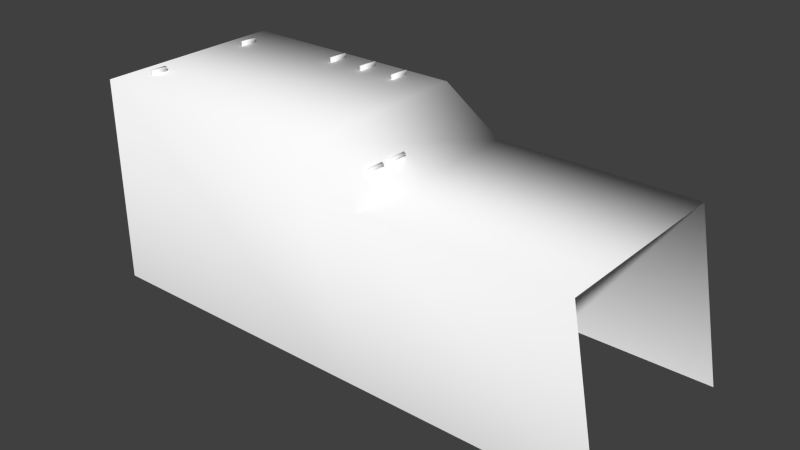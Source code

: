 # Source: pedestal.blend  (saved by Blender 2.73.0; exported with 4.5.12 LTS)
import bpy
from mathutils import Matrix  # noqa: F401  (used for matrix-valued properties, if any)

bpy.ops.wm.read_factory_settings(use_empty=True)
scene = bpy.context.scene
scene.name = 'Scene'

# ---- collections
col_collection_1 = bpy.data.collections.new('Collection 1'); scene.collection.children.link(col_collection_1)

# ---- materials (node trees are filled in below, after node groups)
mat_defaultwhite = bpy.data.materials.new('DefaultWhite')
mat_defaultwhite.alpha_threshold = 0.0
mat_defaultwhite.use_transparent_shadow = False
mat_defaultwhite.diffuse_color = (1.0, 1.0, 1.0, 1.0)
mat_defaultwhite.roughness = 0.5
mat_defaultwhite.line_color = (0.0, 0.0, 0.0, 1.0)

# ---- node groups
ng_auto_smooth = bpy.data.node_groups.new('Auto Smooth', 'GeometryNodeTree')
_s = ng_auto_smooth.interface.new_socket(name='Geometry', in_out='OUTPUT', socket_type='NodeSocketGeometry')
_s = ng_auto_smooth.interface.new_socket(name='Geometry', in_out='INPUT', socket_type='NodeSocketGeometry')
_s = ng_auto_smooth.interface.new_socket(name='Angle', in_out='INPUT', socket_type='NodeSocketFloat')
_s.subtype = 'ANGLE'
_s.min_value = 0.0
_s.max_value = 3.142
ng_auto_smooth.is_modifier = True
_N = ng_auto_smooth.nodes; _L = ng_auto_smooth.links
n0 = _N.new('NodeGroupOutput'); n0.name = 'Group Output'; n0.location = (480, -100)
n1 = _N.new('NodeGroupInput'); n1.name = 'Group Input'; n1.location = (-420, -300)
n2 = _N.new('NodeGroupInput'); n2.name = 'Group Input.001'; n2.location = (-60, -100)
n3 = _N.new('GeometryNodeSetShadeSmooth'); n3.name = 'Set Shade Smooth'; n3.location = (120, -100)
n3.domain = 'EDGE'
n4 = _N.new('GeometryNodeSetShadeSmooth'); n4.name = 'Set Shade Smooth.001'; n4.location = (300, -100)
n5 = _N.new('GeometryNodeInputMeshEdgeAngle'); n5.name = 'Edge Angle'; n5.location = (-420, -220)
n6 = _N.new('GeometryNodeInputEdgeSmooth'); n6.name = 'Is Edge Smooth'; n6.location = (-60, -160)
n7 = _N.new('GeometryNodeInputShadeSmooth'); n7.name = 'Is Face Smooth'; n7.location = (-240, -340)
n8 = _N.new('FunctionNodeBooleanMath'); n8.name = 'Boolean Math'; n8.location = (-60, -220)
n9 = _N.new('FunctionNodeCompare'); n9.name = 'Compare'; n9.location = (-240, -180)
n9.operation = 'LESS_EQUAL'
_L.new(n5.outputs[0], n9.inputs[0])
_L.new(n4.outputs[0], n0.inputs[0])
_L.new(n1.outputs[1], n9.inputs[1])
_L.new(n9.outputs[0], n8.inputs[0])
_L.new(n7.outputs[0], n8.inputs[1])
_L.new(n2.outputs[0], n3.inputs[0])
_L.new(n6.outputs[0], n3.inputs[1])
_L.new(n3.outputs[0], n4.inputs[0])
_L.new(n8.outputs[0], n3.inputs[2])
n0.is_active_output = True

# ---- material node trees

# ---- world
world_world = bpy.data.worlds.new('World'); scene.world = world_world
world_world.color = (0.05088, 0.05088, 0.05088)
world_world.use_sun_shadow = False
world_world.sun_shadow_jitter_overblur = 0.0
world_world.cycles.sampling_method = 'MANUAL'
world_world.cycles.sample_map_resolution = 256

# ---- meshes
me_pedestal = bpy.data.meshes.new('pedestal')
me_pedestal.from_pydata([(0.731, -0.238, -0.3759), (-0.3658, 0.162, 0.05075), (0.1309, 0.162, 0.05075), (0.2259, 0.1619, -0.3759), (-0.3653, 0.1622, -0.3763), (0.2543, 0.162, -0.03492), (0.6679, 0.162, -0.03492), (0.731, 0.162, -0.3763), (0.6679, -0.238, -0.03492), (0.2543, -0.238, -0.03492), (0.2259, -0.2381, -0.3759), (0.1309, -0.2379, 0.05075), (-0.3658, -0.238, 0.05075), (-0.3653, -0.2378, -0.3763), (-0.1088, 0.1429, 0.06007), (-0.1147, 0.1429, 0.06007), (-0.1147, 0.103, 0.06007), (-0.1088, 0.103, 0.06007), (-0.1088, 0.1429, 0.05014), (-0.1088, 0.103, 0.05014), (-0.1147, 0.103, 0.05014), (-0.1147, 0.1429, 0.05014), (-0.03662, 0.1429, 0.05014), (-0.03662, 0.1429, 0.06007), (-0.03069, 0.1429, 0.06007), (-0.03069, 0.1429, 0.05014), (-0.03662, 0.103, 0.05014), (-0.03662, 0.103, 0.06007), (-0.03069, 0.103, 0.05014), (-0.03069, 0.103, 0.06007), (0.04814, 0.1429, 0.06007), (0.04221, 0.1429, 0.06007), (0.04221, 0.103, 0.06007), (0.04814, 0.103, 0.06007), (0.04814, 0.1429, 0.05014), (0.04814, 0.103, 0.05014), (0.04221, 0.103, 0.05014), (0.04221, 0.1429, 0.05014), (-0.3253, 0.09618, 0.05014), (-0.3253, 0.09618, 0.06007), (-0.3194, 0.09618, 0.06007), (-0.3194, 0.09618, 0.05014), (-0.3253, 0.06209, 0.05014), (-0.3253, 0.06209, 0.06007), (-0.3194, 0.06209, 0.05014), (-0.3194, 0.06209, 0.06007), (-0.3194, -0.1379, 0.06007), (-0.3253, -0.1379, 0.06007), (-0.3253, -0.172, 0.06007), (-0.3194, -0.172, 0.06007), (-0.3194, -0.1379, 0.05014), (-0.3194, -0.172, 0.05014), (-0.3253, -0.172, 0.05014), (-0.3253, -0.1379, 0.05014), (0.2073, -0.1222, -0.002989), (0.2131, -0.1222, 0.005069), (0.2179, -0.1222, 0.001607), (0.2121, -0.1222, -0.006451), (0.2073, -0.162, -0.002989), (0.2131, -0.162, 0.005069), (0.2121, -0.162, -0.006451), (0.2179, -0.162, 0.001607), (0.2179, -0.06443, 0.001607), (0.2131, -0.06443, 0.005069), (0.2131, -0.1043, 0.005069), (0.2179, -0.1043, 0.001607), (0.2121, -0.06443, -0.006451), (0.2121, -0.1043, -0.006451), (0.2073, -0.1043, -0.002989), (0.2073, -0.06443, -0.002989)], [], [(6, 5, 9, 8), (1, 2, 3, 4), (2, 5, 3), (5, 6, 7, 3), (0, 8, 9, 10), (10, 9, 11), (10, 11, 12, 13), (14, 15, 16, 17), (18, 14, 17, 19), (19, 17, 16, 20), (20, 16, 15, 21), (14, 18, 21, 15), (22, 23, 24, 25), (26, 27, 23, 22), (28, 29, 27, 26), (25, 24, 29, 28), (24, 23, 27, 29), (30, 31, 32, 33), (34, 30, 33, 35), (35, 33, 32, 36), (36, 32, 31, 37), (37, 31, 30, 34), (38, 39, 40, 41), (42, 43, 39, 38), (44, 45, 43, 42), (41, 40, 45, 44), (40, 39, 43, 45), (46, 47, 48, 49), (50, 46, 49, 51), (51, 49, 48, 52), (52, 48, 47, 53), (53, 47, 46, 50), (54, 55, 56, 57), (58, 59, 55, 54), (60, 61, 59, 58), (57, 56, 61, 60), (56, 55, 59, 61), (62, 63, 64, 65), (66, 62, 65, 67), (67, 65, 64, 68), (68, 64, 63, 69), (69, 63, 62, 66), (12, 11, 2, 1), (11, 9, 5, 2)])
me_pedestal.polygons.foreach_set('use_smooth', [True] * 44)
_uv = me_pedestal.uv_layers.new(name='UVMap')
_uv.uv.foreach_set('vector', [0.8952, 0.561, 0.8952, 0.9977, 0.4566, 0.9977, 0.4566, 0.561, 0.7457, 0.9553, 0.7457, 0.8139, 0.7457, 0.7869, 0.7458, 0.9551, 0.7457, 0.8139, 0.7457, 0.7788, 0.7457, 0.7869, 0.7457, 0.7788, 0.7457, 0.6611, 0.7457, 0.6432, 0.7457, 0.7869, 0.6319, 0.6432, 0.6319, 0.6611, 0.6319, 0.7788, 0.6319, 0.7869, 0.6319, 0.7869, 0.6319, 0.7788, 0.6319, 0.8139, 0.6319, 0.7869, 0.6319, 0.8139, 0.6319, 0.9553, 0.632, 0.9551, 0.7403, 0.8821, 0.7403, 0.8838, 0.7289, 0.8838, 0.7289, 0.8821, 0.7403, 0.8821, 0.7403, 0.8821, 0.7289, 0.8821, 0.7289, 0.8821, 0.7289, 0.8821, 0.7289, 0.8821, 0.7289, 0.8838, 0.7289, 0.8838, 0.7289, 0.8838, 0.7289, 0.8838, 0.7403, 0.8838, 0.7403, 0.8838, 0.7403, 0.8821, 0.7403, 0.8821, 0.7403, 0.8838, 0.7403, 0.8838, 0.7403, 0.8616, 0.7403, 0.8616, 0.7403, 0.8599, 0.7403, 0.8599, 0.7289, 0.8616, 0.7289, 0.8616, 0.7403, 0.8616, 0.7403, 0.8616, 0.7289, 0.8599, 0.7289, 0.8599, 0.7289, 0.8616, 0.7289, 0.8616, 0.7403, 0.8599, 0.7403, 0.8599, 0.7289, 0.8599, 0.7289, 0.8599, 0.7403, 0.8599, 0.7403, 0.8616, 0.7289, 0.8616, 0.7289, 0.8599, 0.7403, 0.8375, 0.7403, 0.8392, 0.7289, 0.8392, 0.7289, 0.8375, 0.7403, 0.8375, 0.7403, 0.8375, 0.7289, 0.8375, 0.7289, 0.8375, 0.7289, 0.8375, 0.7289, 0.8375, 0.7289, 0.8392, 0.7289, 0.8392, 0.7289, 0.8392, 0.7289, 0.8392, 0.7403, 0.8392, 0.7403, 0.8392, 0.7403, 0.8392, 0.7403, 0.8392, 0.7403, 0.8375, 0.7403, 0.8375, 0.727, 0.9438, 0.727, 0.9438, 0.727, 0.9421, 0.727, 0.9421, 0.7173, 0.9438, 0.7173, 0.9438, 0.727, 0.9438, 0.727, 0.9438, 0.7173, 0.9421, 0.7173, 0.9421, 0.7173, 0.9438, 0.7173, 0.9438, 0.727, 0.9421, 0.727, 0.9421, 0.7173, 0.9421, 0.7173, 0.9421, 0.727, 0.9421, 0.727, 0.9438, 0.7173, 0.9438, 0.7173, 0.9421, 0.6604, 0.9421, 0.6604, 0.9438, 0.6507, 0.9438, 0.6507, 0.9421, 0.6604, 0.9421, 0.6604, 0.9421, 0.6507, 0.9421, 0.6507, 0.9421, 0.6507, 0.9421, 0.6507, 0.9421, 0.6507, 0.9438, 0.6507, 0.9438, 0.6507, 0.9438, 0.6507, 0.9438, 0.6604, 0.9438, 0.6604, 0.9438, 0.6604, 0.9438, 0.6604, 0.9438, 0.6604, 0.9421, 0.6604, 0.9421, 0.6649, 0.7922, 0.6649, 0.7905, 0.6649, 0.7892, 0.6649, 0.7908, 0.6535, 0.7922, 0.6535, 0.7905, 0.6649, 0.7905, 0.6649, 0.7922, 0.6535, 0.7908, 0.6535, 0.7892, 0.6535, 0.7905, 0.6535, 0.7922, 0.6649, 0.7908, 0.6649, 0.7892, 0.6535, 0.7892, 0.6535, 0.7908, 0.6649, 0.7892, 0.6649, 0.7905, 0.6535, 0.7905, 0.6535, 0.7892, 0.6813, 0.7892, 0.6813, 0.7905, 0.67, 0.7905, 0.67, 0.7892, 0.6813, 0.7908, 0.6813, 0.7892, 0.67, 0.7892, 0.67, 0.7908, 0.67, 0.7908, 0.67, 0.7892, 0.67, 0.7905, 0.67, 0.7922, 0.67, 0.7922, 0.67, 0.7905, 0.6813, 0.7905, 0.6813, 0.7922, 0.6813, 0.7922, 0.6813, 0.7905, 0.6813, 0.7892, 0.6813, 0.7908, 2.921e-06, 0.431, 0.0001339, 0.9973, 0.4525, 0.9973, 0.4525, 0.431, 0.001043, 0.4184, 0.0009778, 0.2262, 0.4511, 0.2262, 0.4511, 0.4184])
me_pedestal.materials.append(mat_defaultwhite)
me_pedestal.use_remesh_preserve_volume = False
me_pedestal.use_remesh_preserve_attributes = False
me_pedestal.use_mirror_vertex_groups = False
me_pedestal.update()

# ---- objects
ob_pedestal = bpy.data.objects.new('pedestal', me_pedestal)

# ---- transforms, parenting, visibility, modifiers, constraints
ob_pedestal.location = (0.3654, 0.03803, -0.2517)
ob_pedestal.lineart.crease_threshold = 0.0
_m = ob_pedestal.modifiers.new('Auto Smooth', 'NODES')
_m.node_group = ng_auto_smooth
_gi = [s.identifier for s in ng_auto_smooth.interface.items_tree if s.item_type == 'SOCKET' and s.in_out == 'INPUT']
_m[_gi[1]] = 3.142  # Angle

# ---- collection membership
col_collection_1.objects.link(ob_pedestal)

# ---- scene / render settings (as saved in the file)
scene.frame_start = 1; scene.frame_end = 250; scene.frame_set(1)
scene.render.engine = 'BLENDER_EEVEE_NEXT'
scene.render.image_settings.color_mode = 'RGB'
scene.render.image_settings.compression = 90
scene.render.resolution_percentage = 50
scene.render.dither_intensity = 0.0
scene.render.bake_margin = 2
scene.render.bake_bias = 0.0
scene.cycles.use_denoising = False
scene.cycles.samples = 10
scene.cycles.sampling_pattern = 'TABULATED_SOBOL'
scene.cycles.light_sampling_threshold = 0.0
scene.cycles.use_adaptive_sampling = False
scene.cycles.use_light_tree = False
scene.cycles.blur_glossy = 0.0
scene.cycles.volume_bounces = 1
scene.cycles.pixel_filter_type = 'GAUSSIAN'
scene.cycles.sample_clamp_indirect = 0.0
scene.view_settings.view_transform = 'Standard'
bpy.context.view_layer.update()

# ---- added for rendering (the .blend has no active camera and no usable light): camera, sun
cam_auto = bpy.data.cameras.new('AutoCamera')
cam_auto.lens = 50.0
cam_auto.sensor_width = 36.0
cam_auto.clip_end = 1000.0
ob_auto_camera = bpy.data.objects.new('AutoCamera', cam_auto)
scene.collection.objects.link(ob_auto_camera)
ob_auto_camera.location = (1.70117, -1.38377, 0.51275)
ob_auto_camera.rotation_euler = (1.09748, -7.21219e-08, 0.694738)
scene.camera = ob_auto_camera
light_auto_sun = bpy.data.lights.new('AutoSun', 'SUN')
light_auto_sun.energy = 3.0
light_auto_sun.angle = 0.0523599
ob_auto_sun = bpy.data.objects.new('AutoSun', light_auto_sun)
scene.collection.objects.link(ob_auto_sun)
ob_auto_sun.rotation_euler = (0.872665, 0.174533, 0.523599)
bpy.context.view_layer.update()
